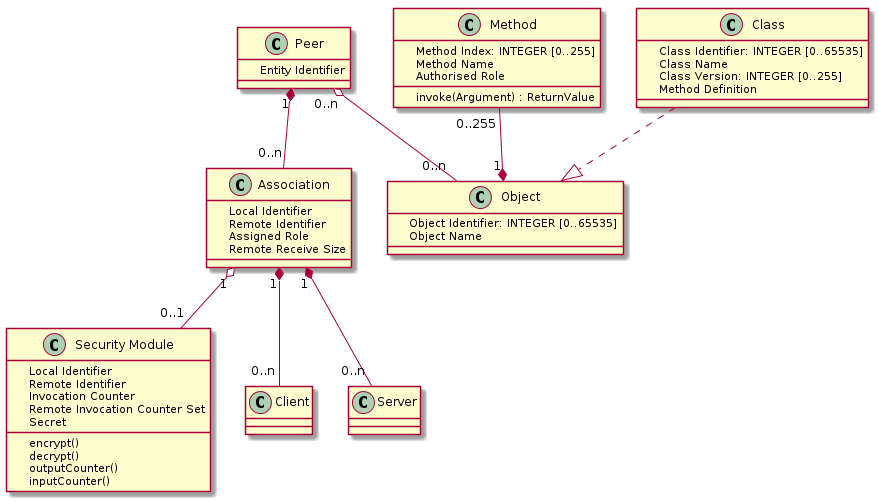

The diagram above was rendered by PlantUML. Its source (embedded in the PNG):
@startuml

Peer "1" *-- "0..n" Association
Peer "0..n" o-- "0..n" Object

Association "1" o-- "0..1" "Security Module"
Association "1" *-- "0..n" Client
Association "1" *-- "0..n" Server

Method "0..255" --* "1" Object

Class ..|> Object


class Peer {

    Entity Identifier
}

class Association {

    Local Identifier
    Remote Identifier
    Assigned Role
    Remote Receive Size
}

class "Security Module" {

    Local Identifier
    Remote Identifier
    Invocation Counter
    Remote Invocation Counter Set
    Secret

    encrypt()
    decrypt()
    outputCounter()
    inputCounter()        
}

class Client {

}
class Server {

}

class Object {

    Object Identifier: INTEGER [0..65535]
    Object Name
}

class Method {

    Method Index: INTEGER [0..255]
    Method Name
    Authorised Role
    
    invoke(Argument) : ReturnValue
}

class Class {

    Class Identifier: INTEGER [0..65535]
    Class Name        
    Class Version: INTEGER [0..255]
    Method Definition
}

@enduml